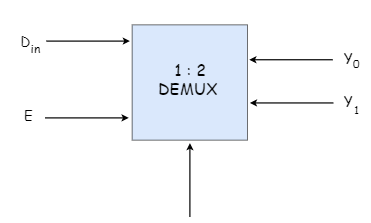

The diagram above was exported from draw.io. Its source (the exported page's mxGraphModel, read from the mxfile embedded in the PNG):
<mxGraphModel dx="723" dy="361" grid="0" gridSize="10" guides="1" tooltips="1" connect="1" arrows="1" fold="1" page="1" pageScale="1" pageWidth="4069" pageHeight="1054" math="0" shadow="0">
  <root>
    <mxCell id="0" />
    <mxCell id="1" parent="0" />
    <mxCell id="TcSIz2Ax4K47N0dtjsbi-46" value="" style="whiteSpace=wrap;html=1;aspect=fixed;fillColor=#dae8fc;strokeColor=#000000;" vertex="1" parent="1">
      <mxGeometry x="1316.666666666667" y="482" width="192" height="192" as="geometry" />
    </mxCell>
    <mxCell id="TcSIz2Ax4K47N0dtjsbi-47" value="&lt;font style=&quot;font-size: 27px&quot;&gt;1 : 2&lt;br&gt;DEMUX&amp;nbsp;&lt;/font&gt;" style="text;html=1;strokeColor=none;fillColor=none;align=center;verticalAlign=middle;whiteSpace=wrap;rounded=0;fontFamily=Comic Sans MS;fontSize=27;" vertex="1" parent="1">
      <mxGeometry x="1354.666666666667" y="540" width="116" height="63" as="geometry" />
    </mxCell>
    <mxCell id="TcSIz2Ax4K47N0dtjsbi-48" value="D" style="text;html=1;strokeColor=none;fillColor=none;align=center;verticalAlign=middle;whiteSpace=wrap;rounded=0;fontFamily=Comic Sans MS;fontSize=24;" vertex="1" parent="1">
      <mxGeometry x="1096.67" y="441" width="83.33" height="137" as="geometry" />
    </mxCell>
    <mxCell id="TcSIz2Ax4K47N0dtjsbi-50" value="Y" style="text;html=1;strokeColor=none;fillColor=none;align=center;verticalAlign=middle;whiteSpace=wrap;rounded=0;fontFamily=Comic Sans MS;fontSize=24;" vertex="1" parent="1">
      <mxGeometry x="1655" y="509" width="44" height="55" as="geometry" />
    </mxCell>
    <mxCell id="TcSIz2Ax4K47N0dtjsbi-53" value="E" style="text;html=1;strokeColor=none;fillColor=none;align=center;verticalAlign=middle;whiteSpace=wrap;rounded=0;fontFamily=Comic Sans MS;fontSize=24;" vertex="1" parent="1">
      <mxGeometry x="1102" y="564" width="83.33" height="137" as="geometry" />
    </mxCell>
    <mxCell id="TcSIz2Ax4K47N0dtjsbi-54" value="Y" style="text;html=1;strokeColor=none;fillColor=none;align=center;verticalAlign=middle;whiteSpace=wrap;rounded=0;fontFamily=Comic Sans MS;fontSize=24;" vertex="1" parent="1">
      <mxGeometry x="1655" y="582" width="44" height="55" as="geometry" />
    </mxCell>
    <mxCell id="TcSIz2Ax4K47N0dtjsbi-55" value="&lt;font style=&quot;font-size: 20px&quot;&gt;in&lt;/font&gt;" style="text;html=1;strokeColor=none;fillColor=none;align=center;verticalAlign=middle;whiteSpace=wrap;rounded=0;fontFamily=Comic Sans MS;fontSize=24;" vertex="1" parent="1">
      <mxGeometry x="1133" y="492" width="44" height="55" as="geometry" />
    </mxCell>
    <mxCell id="TcSIz2Ax4K47N0dtjsbi-56" value="&lt;font style=&quot;font-size: 18px;&quot;&gt;0&lt;/font&gt;" style="text;html=1;strokeColor=none;fillColor=none;align=center;verticalAlign=middle;whiteSpace=wrap;rounded=0;fontFamily=Comic Sans MS;fontSize=18;" vertex="1" parent="1">
      <mxGeometry x="1668" y="518" width="44" height="55" as="geometry" />
    </mxCell>
    <mxCell id="TcSIz2Ax4K47N0dtjsbi-57" value="&lt;font style=&quot;font-size: 18px&quot;&gt;1&lt;/font&gt;" style="text;html=1;strokeColor=none;fillColor=none;align=center;verticalAlign=middle;whiteSpace=wrap;rounded=0;fontFamily=Comic Sans MS;fontSize=18;" vertex="1" parent="1">
      <mxGeometry x="1668" y="595" width="44" height="55" as="geometry" />
    </mxCell>
    <mxCell id="TcSIz2Ax4K47N0dtjsbi-58" value="" style="endArrow=classic;html=1;strokeWidth=2;fontFamily=Comic Sans MS;fontSize=18;" edge="1" parent="1">
      <mxGeometry width="50" height="50" relative="1" as="geometry">
        <mxPoint x="1413" y="802" as="sourcePoint" />
        <mxPoint x="1413" y="679" as="targetPoint" />
      </mxGeometry>
    </mxCell>
    <mxCell id="TcSIz2Ax4K47N0dtjsbi-59" value="" style="endArrow=classic;html=1;strokeWidth=2;fontFamily=Comic Sans MS;fontSize=18;" edge="1" parent="1">
      <mxGeometry width="50" height="50" relative="1" as="geometry">
        <mxPoint x="1172" y="637" as="sourcePoint" />
        <mxPoint x="1311" y="637" as="targetPoint" />
      </mxGeometry>
    </mxCell>
    <mxCell id="TcSIz2Ax4K47N0dtjsbi-61" value="" style="endArrow=classic;html=1;strokeWidth=2;fontFamily=Comic Sans MS;fontSize=18;" edge="1" parent="1">
      <mxGeometry width="50" height="50" relative="1" as="geometry">
        <mxPoint x="1174" y="509" as="sourcePoint" />
        <mxPoint x="1312.9999999999998" y="509" as="targetPoint" />
      </mxGeometry>
    </mxCell>
    <mxCell id="TcSIz2Ax4K47N0dtjsbi-62" value="" style="endArrow=classic;html=1;strokeWidth=2;fontFamily=Comic Sans MS;fontSize=18;" edge="1" parent="1">
      <mxGeometry width="50" height="50" relative="1" as="geometry">
        <mxPoint x="1651" y="540.0800000000002" as="sourcePoint" />
        <mxPoint x="1512.0000000000002" y="540.0800000000002" as="targetPoint" />
      </mxGeometry>
    </mxCell>
    <mxCell id="TcSIz2Ax4K47N0dtjsbi-63" value="" style="endArrow=classic;html=1;strokeWidth=2;fontFamily=Comic Sans MS;fontSize=18;" edge="1" parent="1">
      <mxGeometry width="50" height="50" relative="1" as="geometry">
        <mxPoint x="1652" y="612.0800000000002" as="sourcePoint" />
        <mxPoint x="1513" y="612.0800000000002" as="targetPoint" />
      </mxGeometry>
    </mxCell>
  </root>
</mxGraphModel>